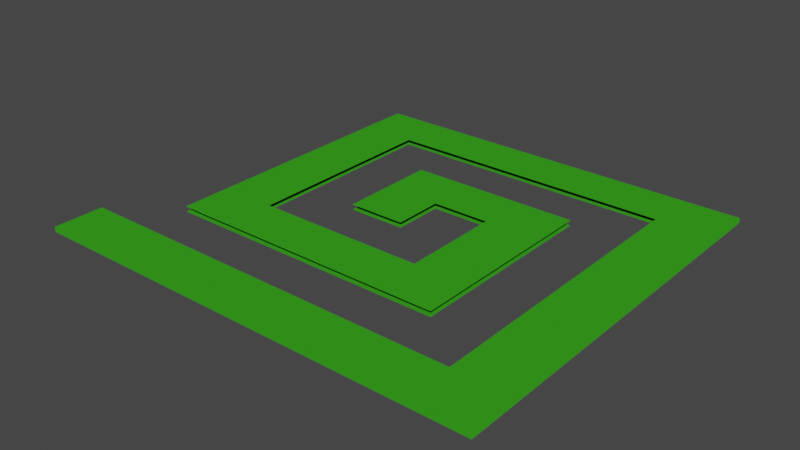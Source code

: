 # Source: forest_Path.blend  (saved by Blender 2.93.21; exported with 4.5.12 LTS)
import bpy
from mathutils import Matrix  # noqa: F401  (used for matrix-valued properties, if any)

bpy.ops.wm.read_factory_settings(use_empty=True)
scene = bpy.context.scene
scene.name = 'Scene'

# ---- collections
col_ground = bpy.data.collections.new('ground'); scene.collection.children.link(col_ground)

# ---- materials (node trees are filled in below, after node groups)
mat_material_005 = bpy.data.materials.new('Material.005')
mat_material_005.use_transparent_shadow = False

# ---- material node trees
mat_material_005.use_nodes = True; mat_material_005.node_tree.nodes.clear()
_N = mat_material_005.node_tree.nodes; _L = mat_material_005.node_tree.links
n0 = _N.new('ShaderNodeOutputMaterial'); n0.name = 'Material Output'; n0.location = (300, 300)
n1 = _N.new('ShaderNodeBsdfToon'); n1.name = 'Toon BSDF'; n1.location = (10, 300)
n1.inputs[0].default_value = (0.02813, 0.254, 0.01004, 1.0)
n1.inputs[1].default_value = 0.6983
_L.new(n1.outputs[0], n0.inputs[0])
n0.is_active_output = True

# ---- world
world_world = bpy.data.worlds.new('World'); scene.world = world_world
world_world.use_nodes = True; world_world.node_tree.nodes.clear()
_N = world_world.node_tree.nodes; _L = world_world.node_tree.links
n0 = _N.new('ShaderNodeOutputWorld'); n0.name = 'World Output'; n0.location = (300, 300)
n1 = _N.new('ShaderNodeBackground'); n1.name = 'Background'; n1.location = (10, 300)
n1.inputs[0].default_value = (0.05088, 0.05088, 0.05088, 1.0)
_L.new(n1.outputs[0], n0.inputs[0])
n0.is_active_output = True
world_world.color = (0.05088, 0.05088, 0.05088)
world_world.use_sun_shadow = False
world_world.sun_shadow_jitter_overblur = 0.0

# ---- meshes
me_cube_006 = bpy.data.meshes.new('Cube.006')
me_cube_006.from_pydata([(-286.7, -252.7, -3.213), (-286.7, -252.7, 3.213), (286.7, -252.7, -3.213), (286.7, -252.7, 3.213), (286.7, 252.7, -3.213), (286.7, 252.7, 3.213), (286.7, 0.0, -3.213), (286.7, 0.0, 3.213), (286.7, -126.3, 3.213), (286.7, -126.3, -3.213), (-286.7, -189.5, -3.213), (286.7, -189.5, 3.213), (-286.7, -189.5, 3.213), (286.7, -189.5, -3.213), (286.7, -63.16, -3.213), (286.7, -63.16, 3.213), (286.7, 126.3, -3.213), (286.7, 126.3, 3.213), (286.7, 63.16, 3.213), (286.7, 63.16, -3.213), (286.7, 189.5, -3.213), (286.7, 189.5, 3.213), (0.6939, 252.7, -3.213), (0.6939, 252.7, 3.213), (0.6939, -252.7, -3.213), (0.6939, -252.7, 3.213), (0.6939, 0.0, 3.213), (0.6939, 0.0, -3.213), (0.6939, -126.3, 3.213), (0.6939, -126.3, -3.213), (0.6939, -189.5, 3.213), (0.6939, -189.5, -3.213), (0.6939, -63.16, -3.213), (0.6939, -63.16, 3.213), (0.6939, 126.3, -3.213), (0.6939, 126.3, 3.213), (0.6939, 63.16, -3.213), (0.6939, 63.16, 3.213), (0.6939, 189.5, 3.213), (0.6939, 189.5, -3.213), (-143.0, 252.7, -3.213), (-143.0, -252.7, 3.213), (-143.0, 0.0, -3.213), (-143.0, -126.3, -3.213), (-143.0, -189.5, -3.213), (-143.0, -63.16, -3.213), (-143.0, 126.3, -3.213), (-143.0, 63.16, -3.213), (-143.0, 189.5, -3.213), (-143.0, 252.7, 3.213), (-143.0, -252.7, -3.213), (-143.0, 0.0, 3.213), (-143.0, -126.3, 3.213), (-143.0, -189.5, 3.213), (-143.0, -63.16, 3.213), (-143.0, 126.3, 3.213), (-143.0, 63.16, 3.213), (-143.0, 189.5, 3.213), (-214.8, 252.7, -3.213), (-214.8, -252.7, 3.213), (-214.8, 0.0, -3.213), (-214.8, -126.3, -3.213), (-214.8, -189.5, -3.213), (-214.8, -63.16, -3.213), (-214.8, 126.3, -3.213), (-214.8, 63.16, -3.213), (-214.8, 189.5, -3.213), (-214.8, 252.7, 3.213), (-214.8, -252.7, -3.213), (-214.8, 0.0, 3.213), (-214.8, -126.3, 3.213), (-214.8, -189.5, 3.213), (-214.8, -63.16, 3.213), (-214.8, 126.3, 3.213), (-214.8, 63.16, 3.213), (-214.8, 189.5, 3.213), (-71.15, 252.7, 3.213), (-71.15, -252.7, -3.213), (-71.15, 0.0, 3.213), (-71.15, -126.3, 3.213), (-71.15, -189.5, 3.213), (-71.15, -63.16, 3.213), (-71.15, 126.3, 3.213), (-71.15, 63.16, 3.213), (-71.15, 189.5, 3.213), (-71.15, 252.7, -3.213), (-71.15, -252.7, 3.213), (-71.15, 0.0, -3.213), (-71.15, -126.3, -3.213), (-71.15, -189.5, -3.213), (-71.15, -63.16, -3.213), (-71.15, 126.3, -3.213), (-71.15, 63.16, -3.213), (-71.15, 189.5, -3.213), (143.7, 252.7, 3.213), (143.7, -252.7, -3.213), (143.7, 0.0, 3.213), (143.7, -126.3, 3.213), (143.7, -189.5, 3.213), (143.7, -63.16, 3.213), (143.7, 126.3, 3.213), (143.7, 63.16, 3.213), (143.7, 189.5, 3.213), (143.7, 252.7, -3.213), (143.7, -252.7, 3.213), (143.7, 0.0, -3.213), (143.7, -126.3, -3.213), (143.7, -189.5, -3.213), (143.7, -63.16, -3.213), (143.7, 126.3, -3.213), (143.7, 63.16, -3.213), (143.7, 189.5, -3.213), (72.19, 252.7, -3.213), (72.19, -252.7, 3.213), (72.19, 0.0, -3.213), (72.19, -126.3, -3.213), (72.19, -189.5, -3.213), (72.19, -63.16, -3.213), (72.19, 126.3, -3.213), (72.19, 63.16, -3.213), (72.19, 189.5, -3.213), (72.19, 252.7, 3.213), (72.19, -252.7, -3.213), (72.19, 0.0, 3.213), (72.19, -126.3, 3.213), (72.19, -189.5, 3.213), (72.19, -63.16, 3.213), (72.19, 126.3, 3.213), (72.19, 63.16, 3.213), (72.19, 189.5, 3.213), (215.2, 252.7, 3.213), (215.2, -252.7, -3.213), (215.2, 0.0, 3.213), (215.2, -126.3, 3.213), (215.2, -189.5, 3.213), (215.2, -63.16, 3.213), (215.2, 126.3, 3.213), (215.2, 63.16, 3.213), (215.2, 189.5, 3.213), (215.2, 252.7, -3.213), (215.2, -252.7, 3.213), (215.2, 0.0, -3.213), (215.2, -126.3, -3.213), (215.2, -189.5, -3.213), (215.2, -63.16, -3.213), (215.2, 126.3, -3.213), (215.2, 63.16, -3.213), (215.2, 189.5, -3.213)], [], [(139, 130, 5, 4), (13, 11, 3, 2), (68, 59, 1, 0), (143, 13, 2, 131), (71, 12, 1, 59), (146, 19, 6, 141), (19, 18, 7, 6), (144, 14, 9, 142), (14, 15, 8, 9), (0, 1, 12, 10), (142, 9, 13, 143), (9, 8, 11, 13), (6, 7, 15, 14), (141, 6, 14, 144), (20, 21, 17, 16), (147, 20, 16, 145), (16, 17, 18, 19), (145, 16, 19, 146), (139, 4, 20, 147), (4, 5, 21, 20), (85, 22, 39, 93), (121, 23, 38, 129), (127, 35, 37, 128), (91, 34, 36, 92), (90, 32, 29, 88), (126, 33, 28, 124), (92, 36, 27, 87), (125, 30, 25, 113), (89, 31, 24, 77), (122, 113, 25, 24), (85, 76, 23, 22), (58, 67, 49, 40), (62, 44, 50, 68), (65, 47, 42, 60), (63, 45, 43, 61), (60, 42, 45, 63), (66, 48, 46, 64), (64, 46, 47, 65), (58, 40, 48, 66), (76, 49, 57, 84), (81, 54, 52, 79), (80, 53, 41, 86), (77, 86, 41, 50), (10, 62, 68, 0), (49, 67, 75, 57), (55, 73, 74, 56), (57, 75, 73, 55), (51, 69, 72, 54), (54, 72, 70, 52), (56, 74, 69, 51), (53, 71, 59, 41), (50, 41, 59, 68), (24, 25, 86, 77), (30, 80, 86, 25), (37, 83, 78, 26), (33, 81, 79, 28), (35, 82, 83, 37), (23, 76, 84, 38), (40, 49, 76, 85), (44, 89, 77, 50), (45, 90, 88, 43), (40, 85, 93, 48), (131, 140, 104, 95), (134, 98, 104, 140), (130, 94, 102, 138), (112, 103, 111, 120), (118, 109, 110, 119), (114, 105, 108, 117), (117, 108, 106, 115), (119, 110, 105, 114), (116, 107, 95, 122), (112, 121, 94, 103), (22, 23, 121, 112), (31, 116, 122, 24), (32, 117, 115, 29), (34, 118, 119, 36), (22, 112, 120, 39), (95, 104, 113, 122), (98, 125, 113, 104), (101, 128, 123, 96), (99, 126, 124, 97), (96, 123, 126, 99), (100, 127, 128, 101), (94, 121, 129, 102), (5, 130, 138, 21), (17, 136, 137, 18), (21, 138, 136, 17), (7, 132, 135, 15), (8, 133, 134, 11), (15, 135, 133, 8), (18, 137, 132, 7), (11, 134, 140, 3), (2, 3, 140, 131), (103, 139, 147, 111), (107, 143, 131, 95), (103, 94, 130, 139)])
_uv = me_cube_006.uv_layers.new(name='UVMap')
_uv.uv.foreach_set('vector', [0.375, 0.4688, 0.625, 0.4688, 0.625, 0.5, 0.375, 0.5, 0.375, 0.7188, 0.625, 0.7188, 0.625, 0.75, 0.375, 0.75, 0.375, 0.9687, 0.625, 0.9687, 0.625, 1.0, 0.375, 1.0, 0.3438, 0.7188, 0.375, 0.7188, 0.375, 0.75, 0.3438, 0.75, 0.8437, 0.7188, 0.875, 0.7188, 0.875, 0.75, 0.8437, 0.75, 0.3438, 0.5938, 0.375, 0.5938, 0.375, 0.625, 0.3438, 0.625, 0.375, 0.5938, 0.625, 0.5938, 0.625, 0.625, 0.375, 0.625, 0.3438, 0.6562, 0.375, 0.6562, 0.375, 0.6875, 0.3438, 0.6875, 0.375, 0.6562, 0.625, 0.6562, 0.625, 0.6875, 0.375, 0.6875, 0.375, 0.0, 0.625, 0.0, 0.625, 0.03125, 0.375, 0.03125, 0.3438, 0.6875, 0.375, 0.6875, 0.375, 0.7188, 0.3438, 0.7188, 0.375, 0.6875, 0.625, 0.6875, 0.625, 0.7188, 0.375, 0.7188, 0.375, 0.625, 0.625, 0.625, 0.625, 0.6562, 0.375, 0.6562, 0.3438, 0.625, 0.375, 0.625, 0.375, 0.6562, 0.3438, 0.6562, 0.375, 0.5312, 0.625, 0.5312, 0.625, 0.5625, 0.375, 0.5625, 0.3438, 0.5312, 0.375, 0.5312, 0.375, 0.5625, 0.3438, 0.5625, 0.375, 0.5625, 0.625, 0.5625, 0.625, 0.5938, 0.375, 0.5938, 0.3438, 0.5625, 0.375, 0.5625, 0.375, 0.5938, 0.3438, 0.5938, 0.3438, 0.5, 0.375, 0.5, 0.375, 0.5312, 0.3438, 0.5312, 0.375, 0.5, 0.625, 0.5, 0.625, 0.5312, 0.375, 0.5312, 0.219, 0.5, 0.2503, 0.5, 0.2503, 0.5312, 0.219, 0.5312, 0.7185, 0.5, 0.7497, 0.5, 0.7497, 0.5312, 0.7185, 0.5312, 0.7185, 0.5625, 0.7497, 0.5625, 0.7497, 0.5938, 0.7185, 0.5938, 0.219, 0.5625, 0.2503, 0.5625, 0.2503, 0.5938, 0.219, 0.5938, 0.219, 0.6562, 0.2503, 0.6562, 0.2503, 0.6875, 0.219, 0.6875, 0.7185, 0.6562, 0.7497, 0.6562, 0.7497, 0.6875, 0.7185, 0.6875, 0.219, 0.5938, 0.2503, 0.5938, 0.2503, 0.625, 0.219, 0.625, 0.7185, 0.7188, 0.7497, 0.7188, 0.7497, 0.75, 0.7185, 0.75, 0.219, 0.7188, 0.2503, 0.7188, 0.2503, 0.75, 0.219, 0.75, 0.375, 0.8435, 0.625, 0.8435, 0.625, 0.8747, 0.375, 0.8747, 0.375, 0.344, 0.625, 0.344, 0.625, 0.3753, 0.375, 0.3753, 0.375, 0.2813, 0.625, 0.2813, 0.625, 0.3127, 0.375, 0.3127, 0.1563, 0.7188, 0.1877, 0.7188, 0.1877, 0.75, 0.1563, 0.75, 0.1563, 0.5938, 0.1877, 0.5938, 0.1877, 0.625, 0.1563, 0.625, 0.1563, 0.6562, 0.1877, 0.6562, 0.1877, 0.6875, 0.1563, 0.6875, 0.1563, 0.625, 0.1877, 0.625, 0.1877, 0.6562, 0.1563, 0.6562, 0.1563, 0.5312, 0.1877, 0.5312, 0.1877, 0.5625, 0.1563, 0.5625, 0.1563, 0.5625, 0.1877, 0.5625, 0.1877, 0.5938, 0.1563, 0.5938, 0.1563, 0.5, 0.1877, 0.5, 0.1877, 0.5312, 0.1563, 0.5312, 0.781, 0.5, 0.8123, 0.5, 0.8123, 0.5312, 0.781, 0.5312, 0.781, 0.6562, 0.8123, 0.6562, 0.8123, 0.6875, 0.781, 0.6875, 0.781, 0.7188, 0.8123, 0.7188, 0.8123, 0.75, 0.781, 0.75, 0.375, 0.906, 0.625, 0.906, 0.625, 0.9373, 0.375, 0.9373, 0.125, 0.7188, 0.1563, 0.7188, 0.1563, 0.75, 0.125, 0.75, 0.8123, 0.5, 0.8437, 0.5, 0.8437, 0.5312, 0.8123, 0.5312, 0.8123, 0.5625, 0.8437, 0.5625, 0.8437, 0.5938, 0.8123, 0.5938, 0.8123, 0.5312, 0.8437, 0.5312, 0.8437, 0.5625, 0.8123, 0.5625, 0.8123, 0.625, 0.8437, 0.625, 0.8437, 0.6562, 0.8123, 0.6562, 0.8123, 0.6562, 0.8437, 0.6562, 0.8437, 0.6875, 0.8123, 0.6875, 0.8123, 0.5938, 0.8437, 0.5938, 0.8437, 0.625, 0.8123, 0.625, 0.8123, 0.7188, 0.8437, 0.7188, 0.8437, 0.75, 0.8123, 0.75, 0.375, 0.9373, 0.625, 0.9373, 0.625, 0.9687, 0.375, 0.9687, 0.375, 0.8747, 0.625, 0.8747, 0.625, 0.906, 0.375, 0.906, 0.7497, 0.7188, 0.781, 0.7188, 0.781, 0.75, 0.7497, 0.75, 0.7497, 0.5938, 0.781, 0.5938, 0.781, 0.625, 0.7497, 0.625, 0.7497, 0.6562, 0.781, 0.6562, 0.781, 0.6875, 0.7497, 0.6875, 0.7497, 0.5625, 0.781, 0.5625, 0.781, 0.5938, 0.7497, 0.5938, 0.7497, 0.5, 0.781, 0.5, 0.781, 0.5312, 0.7497, 0.5312, 0.375, 0.3127, 0.625, 0.3127, 0.625, 0.344, 0.375, 0.344, 0.1877, 0.7188, 0.219, 0.7188, 0.219, 0.75, 0.1877, 0.75, 0.1877, 0.6562, 0.219, 0.6562, 0.219, 0.6875, 0.1877, 0.6875, 0.1877, 0.5, 0.219, 0.5, 0.219, 0.5312, 0.1877, 0.5312, 0.375, 0.7812, 0.625, 0.7812, 0.625, 0.8123, 0.375, 0.8123, 0.6562, 0.7188, 0.6873, 0.7188, 0.6873, 0.75, 0.6562, 0.75, 0.6562, 0.5, 0.6873, 0.5, 0.6873, 0.5312, 0.6562, 0.5312, 0.2815, 0.5, 0.3127, 0.5, 0.3127, 0.5312, 0.2815, 0.5312, 0.2815, 0.5625, 0.3127, 0.5625, 0.3127, 0.5938, 0.2815, 0.5938, 0.2815, 0.625, 0.3127, 0.625, 0.3127, 0.6562, 0.2815, 0.6562, 0.2815, 0.6562, 0.3127, 0.6562, 0.3127, 0.6875, 0.2815, 0.6875, 0.2815, 0.5938, 0.3127, 0.5938, 0.3127, 0.625, 0.2815, 0.625, 0.2815, 0.7188, 0.3127, 0.7188, 0.3127, 0.75, 0.2815, 0.75, 0.375, 0.4065, 0.625, 0.4065, 0.625, 0.4377, 0.375, 0.4377, 0.375, 0.3753, 0.625, 0.3753, 0.625, 0.4065, 0.375, 0.4065, 0.2503, 0.7188, 0.2815, 0.7188, 0.2815, 0.75, 0.2503, 0.75, 0.2503, 0.6562, 0.2815, 0.6562, 0.2815, 0.6875, 0.2503, 0.6875, 0.2503, 0.5625, 0.2815, 0.5625, 0.2815, 0.5938, 0.2503, 0.5938, 0.2503, 0.5, 0.2815, 0.5, 0.2815, 0.5312, 0.2503, 0.5312, 0.375, 0.8123, 0.625, 0.8123, 0.625, 0.8435, 0.375, 0.8435, 0.6873, 0.7188, 0.7185, 0.7188, 0.7185, 0.75, 0.6873, 0.75, 0.6873, 0.5938, 0.7185, 0.5938, 0.7185, 0.625, 0.6873, 0.625, 0.6873, 0.6562, 0.7185, 0.6562, 0.7185, 0.6875, 0.6873, 0.6875, 0.6873, 0.625, 0.7185, 0.625, 0.7185, 0.6562, 0.6873, 0.6562, 0.6873, 0.5625, 0.7185, 0.5625, 0.7185, 0.5938, 0.6873, 0.5938, 0.6873, 0.5, 0.7185, 0.5, 0.7185, 0.5312, 0.6873, 0.5312, 0.625, 0.5, 0.6562, 0.5, 0.6562, 0.5312, 0.625, 0.5312, 0.625, 0.5625, 0.6562, 0.5625, 0.6562, 0.5938, 0.625, 0.5938, 0.625, 0.5312, 0.6562, 0.5312, 0.6562, 0.5625, 0.625, 0.5625, 0.625, 0.625, 0.6562, 0.625, 0.6562, 0.6562, 0.625, 0.6562, 0.625, 0.6875, 0.6562, 0.6875, 0.6562, 0.7188, 0.625, 0.7188, 0.625, 0.6562, 0.6562, 0.6562, 0.6562, 0.6875, 0.625, 0.6875, 0.625, 0.5938, 0.6562, 0.5938, 0.6562, 0.625, 0.625, 0.625, 0.625, 0.7188, 0.6562, 0.7188, 0.6562, 0.75, 0.625, 0.75, 0.375, 0.75, 0.625, 0.75, 0.625, 0.7812, 0.375, 0.7812, 0.3127, 0.5, 0.3438, 0.5, 0.3438, 0.5312, 0.3127, 0.5312, 0.3127, 0.7188, 0.3438, 0.7188, 0.3438, 0.75, 0.3127, 0.75, 0.375, 0.4377, 0.625, 0.4377, 0.625, 0.4688, 0.375, 0.4688])
me_cube_006.materials.append(mat_material_005)
me_cube_006.use_remesh_fix_poles = True
me_cube_006.use_remesh_preserve_attributes = False
me_cube_006.update()

# ---- objects
ob_cube = bpy.data.objects.new('Cube', me_cube_006)

# ---- transforms, parenting, visibility, modifiers, constraints
ob_cube.location = (-56.99, -45.61, 3.326)

# ---- collection membership
scene.collection.objects.link(ob_cube)

# ---- scene / render settings (as saved in the file)
scene.frame_start = 1; scene.frame_end = 250; scene.frame_set(1)
scene.render.engine = 'BLENDER_EEVEE_NEXT'
scene.cycles.use_denoising = False
scene.cycles.samples = 128
scene.cycles.sampling_pattern = 'TABULATED_SOBOL'
scene.cycles.use_adaptive_sampling = False
scene.cycles.use_light_tree = False
scene.view_settings.view_transform = 'Filmic'
bpy.context.view_layer.update()

# ---- added for rendering (the .blend has no active camera and no usable light): camera, sun
cam_auto = bpy.data.cameras.new('AutoCamera')
cam_auto.lens = 50.0
cam_auto.sensor_width = 36.0
cam_auto.clip_end = 12409.8
ob_auto_camera = bpy.data.objects.new('AutoCamera', cam_auto)
scene.collection.objects.link(ob_auto_camera)
ob_auto_camera.location = (650.126, -894.145, 569.018)
ob_auto_camera.rotation_euler = (1.09748, -7.21219e-08, 0.694738)
scene.camera = ob_auto_camera
light_auto_sun = bpy.data.lights.new('AutoSun', 'SUN')
light_auto_sun.energy = 3.0
light_auto_sun.angle = 0.0523599
ob_auto_sun = bpy.data.objects.new('AutoSun', light_auto_sun)
scene.collection.objects.link(ob_auto_sun)
ob_auto_sun.rotation_euler = (0.872665, 0.174533, 0.523599)
bpy.context.view_layer.update()
